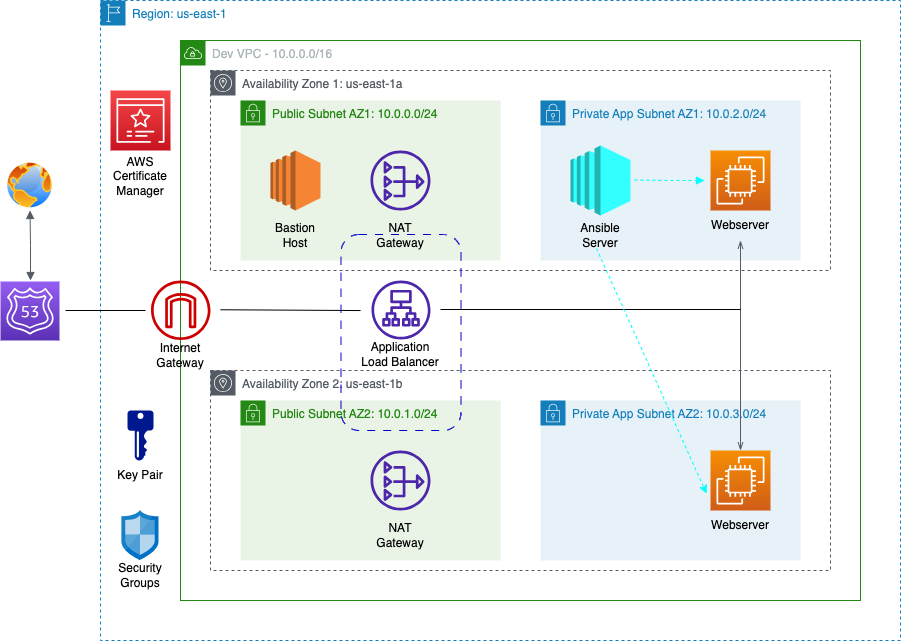

The diagram above was exported from draw.io. Its source (the exported page's mxGraphModel, read from the mxfile embedded in the PNG):
<mxGraphModel dx="1574" dy="1623" grid="1" gridSize="10" guides="1" tooltips="1" connect="1" arrows="1" fold="1" page="1" pageScale="1" pageWidth="850" pageHeight="1100" math="0" shadow="0">
  <root>
    <mxCell id="0" />
    <mxCell id="1" parent="0" />
    <mxCell id="efSFOnk1q7eDAmEbjUgU-1" value="Region: us-east-1" style="points=[[0,0],[0.25,0],[0.5,0],[0.75,0],[1,0],[1,0.25],[1,0.5],[1,0.75],[1,1],[0.75,1],[0.5,1],[0.25,1],[0,1],[0,0.75],[0,0.5],[0,0.25]];outlineConnect=0;gradientColor=none;html=1;whiteSpace=wrap;fontSize=12;fontStyle=0;container=1;pointerEvents=0;collapsible=0;recursiveResize=0;shape=mxgraph.aws4.group;grIcon=mxgraph.aws4.group_region;strokeColor=#147EBA;fillColor=none;verticalAlign=top;align=left;spacingLeft=30;fontColor=#147EBA;dashed=1;movable=0;resizable=0;rotatable=0;deletable=0;editable=0;locked=1;connectable=0;" vertex="1" parent="1">
      <mxGeometry y="-40" width="800" height="640" as="geometry" />
    </mxCell>
    <mxCell id="efSFOnk1q7eDAmEbjUgU-2" value="Dev VPC - 10.0.0.0/16" style="points=[[0,0],[0.25,0],[0.5,0],[0.75,0],[1,0],[1,0.25],[1,0.5],[1,0.75],[1,1],[0.75,1],[0.5,1],[0.25,1],[0,1],[0,0.75],[0,0.5],[0,0.25]];outlineConnect=0;gradientColor=none;html=1;whiteSpace=wrap;fontSize=12;fontStyle=0;container=1;pointerEvents=0;collapsible=0;recursiveResize=0;shape=mxgraph.aws4.group;grIcon=mxgraph.aws4.group_vpc;strokeColor=#248814;fillColor=none;verticalAlign=top;align=left;spacingLeft=30;fontColor=#AAB7B8;dashed=0;movable=1;resizable=1;rotatable=1;deletable=1;editable=1;locked=0;connectable=1;" vertex="1" parent="1">
      <mxGeometry x="80" width="680" height="560" as="geometry" />
    </mxCell>
    <mxCell id="efSFOnk1q7eDAmEbjUgU-3" value="Availability Zone 1: us-east-1a&amp;nbsp;" style="sketch=0;outlineConnect=0;gradientColor=none;html=1;whiteSpace=wrap;fontSize=12;fontStyle=0;shape=mxgraph.aws4.group;grIcon=mxgraph.aws4.group_availability_zone;strokeColor=#545B64;fillColor=none;verticalAlign=top;align=left;spacingLeft=30;fontColor=#545B64;dashed=1;movable=0;resizable=0;rotatable=0;deletable=0;editable=0;locked=1;connectable=0;" vertex="1" parent="efSFOnk1q7eDAmEbjUgU-2">
      <mxGeometry x="30" y="30" width="620" height="200" as="geometry" />
    </mxCell>
    <mxCell id="efSFOnk1q7eDAmEbjUgU-4" value="Availability Zone 2: us-east-1b" style="sketch=0;outlineConnect=0;gradientColor=none;html=1;whiteSpace=wrap;fontSize=12;fontStyle=0;shape=mxgraph.aws4.group;grIcon=mxgraph.aws4.group_availability_zone;strokeColor=#545B64;fillColor=none;verticalAlign=top;align=left;spacingLeft=30;fontColor=#545B64;dashed=1;movable=0;resizable=0;rotatable=0;deletable=0;editable=0;locked=1;connectable=0;" vertex="1" parent="efSFOnk1q7eDAmEbjUgU-2">
      <mxGeometry x="30" y="330" width="620" height="200" as="geometry" />
    </mxCell>
    <mxCell id="efSFOnk1q7eDAmEbjUgU-6" value="Public Subnet AZ1: 10.0.0.0/24" style="points=[[0,0],[0.25,0],[0.5,0],[0.75,0],[1,0],[1,0.25],[1,0.5],[1,0.75],[1,1],[0.75,1],[0.5,1],[0.25,1],[0,1],[0,0.75],[0,0.5],[0,0.25]];outlineConnect=0;gradientColor=none;html=1;whiteSpace=wrap;fontSize=12;fontStyle=0;container=1;pointerEvents=0;collapsible=0;recursiveResize=0;shape=mxgraph.aws4.group;grIcon=mxgraph.aws4.group_security_group;grStroke=0;strokeColor=#248814;fillColor=#E9F3E6;verticalAlign=top;align=left;spacingLeft=30;fontColor=#248814;dashed=0;movable=0;resizable=0;rotatable=0;deletable=0;editable=0;locked=1;connectable=0;" vertex="1" parent="efSFOnk1q7eDAmEbjUgU-2">
      <mxGeometry x="60" y="60" width="260" height="160" as="geometry" />
    </mxCell>
    <mxCell id="efSFOnk1q7eDAmEbjUgU-8" value="Public Subnet AZ2: 10.0.1.0/24" style="points=[[0,0],[0.25,0],[0.5,0],[0.75,0],[1,0],[1,0.25],[1,0.5],[1,0.75],[1,1],[0.75,1],[0.5,1],[0.25,1],[0,1],[0,0.75],[0,0.5],[0,0.25]];outlineConnect=0;gradientColor=none;html=1;whiteSpace=wrap;fontSize=12;fontStyle=0;container=1;pointerEvents=0;collapsible=0;recursiveResize=0;shape=mxgraph.aws4.group;grIcon=mxgraph.aws4.group_security_group;grStroke=0;strokeColor=#248814;fillColor=#E9F3E6;verticalAlign=top;align=left;spacingLeft=30;fontColor=#248814;dashed=0;movable=0;resizable=0;rotatable=0;deletable=0;editable=0;locked=1;connectable=0;" vertex="1" parent="efSFOnk1q7eDAmEbjUgU-2">
      <mxGeometry x="60" y="360" width="260" height="160" as="geometry" />
    </mxCell>
    <mxCell id="efSFOnk1q7eDAmEbjUgU-9" value="Private App Subnet AZ1: 10.0.2.0/24" style="points=[[0,0],[0.25,0],[0.5,0],[0.75,0],[1,0],[1,0.25],[1,0.5],[1,0.75],[1,1],[0.75,1],[0.5,1],[0.25,1],[0,1],[0,0.75],[0,0.5],[0,0.25]];outlineConnect=0;gradientColor=none;html=1;whiteSpace=wrap;fontSize=12;fontStyle=0;container=1;pointerEvents=0;collapsible=0;recursiveResize=0;shape=mxgraph.aws4.group;grIcon=mxgraph.aws4.group_security_group;grStroke=0;strokeColor=#147EBA;fillColor=#E6F2F8;verticalAlign=top;align=left;spacingLeft=30;fontColor=#147EBA;dashed=0;movable=0;resizable=0;rotatable=0;deletable=0;editable=0;locked=1;connectable=0;" vertex="1" parent="efSFOnk1q7eDAmEbjUgU-2">
      <mxGeometry x="360" y="60" width="260" height="160" as="geometry" />
    </mxCell>
    <mxCell id="efSFOnk1q7eDAmEbjUgU-10" value="Private App Subnet AZ2: 10.0.3.0/24" style="points=[[0,0],[0.25,0],[0.5,0],[0.75,0],[1,0],[1,0.25],[1,0.5],[1,0.75],[1,1],[0.75,1],[0.5,1],[0.25,1],[0,1],[0,0.75],[0,0.5],[0,0.25]];outlineConnect=0;gradientColor=none;html=1;whiteSpace=wrap;fontSize=12;fontStyle=0;container=1;pointerEvents=0;collapsible=0;recursiveResize=0;shape=mxgraph.aws4.group;grIcon=mxgraph.aws4.group_security_group;grStroke=0;strokeColor=#147EBA;fillColor=#E6F2F8;verticalAlign=top;align=left;spacingLeft=30;fontColor=#147EBA;dashed=0;movable=0;resizable=0;rotatable=0;deletable=0;editable=0;locked=1;connectable=0;" vertex="1" parent="efSFOnk1q7eDAmEbjUgU-2">
      <mxGeometry x="360" y="360" width="260" height="160" as="geometry" />
    </mxCell>
    <mxCell id="efSFOnk1q7eDAmEbjUgU-11" value="" style="sketch=0;outlineConnect=0;fontColor=#232F3E;gradientColor=none;fillColor=#4D27AA;strokeColor=none;dashed=0;verticalLabelPosition=bottom;verticalAlign=top;align=center;html=1;fontSize=12;fontStyle=0;aspect=fixed;pointerEvents=1;shape=mxgraph.aws4.nat_gateway;" vertex="1" parent="efSFOnk1q7eDAmEbjUgU-2">
      <mxGeometry x="190" y="110" width="60" height="60" as="geometry" />
    </mxCell>
    <mxCell id="efSFOnk1q7eDAmEbjUgU-12" value="" style="sketch=0;outlineConnect=0;fontColor=#232F3E;gradientColor=none;fillColor=#4D27AA;strokeColor=none;dashed=0;verticalLabelPosition=bottom;verticalAlign=top;align=center;html=1;fontSize=12;fontStyle=0;aspect=fixed;pointerEvents=1;shape=mxgraph.aws4.nat_gateway;" vertex="1" parent="efSFOnk1q7eDAmEbjUgU-2">
      <mxGeometry x="190" y="410" width="60" height="60" as="geometry" />
    </mxCell>
    <mxCell id="efSFOnk1q7eDAmEbjUgU-13" value="NAT Gateway" style="text;strokeColor=none;align=center;fillColor=none;html=1;verticalAlign=middle;whiteSpace=wrap;rounded=0;" vertex="1" parent="efSFOnk1q7eDAmEbjUgU-2">
      <mxGeometry x="190" y="180" width="60" height="30" as="geometry" />
    </mxCell>
    <mxCell id="efSFOnk1q7eDAmEbjUgU-14" value="NAT Gateway" style="text;strokeColor=none;align=center;fillColor=none;html=1;verticalAlign=middle;whiteSpace=wrap;rounded=0;" vertex="1" parent="efSFOnk1q7eDAmEbjUgU-2">
      <mxGeometry x="190" y="480" width="60" height="30" as="geometry" />
    </mxCell>
    <mxCell id="efSFOnk1q7eDAmEbjUgU-15" value="" style="outlineConnect=0;dashed=0;verticalLabelPosition=bottom;verticalAlign=top;align=center;html=1;shape=mxgraph.aws3.ec2;fillColor=#F58534;gradientColor=none;" vertex="1" parent="efSFOnk1q7eDAmEbjUgU-2">
      <mxGeometry x="90" y="110" width="50" height="60" as="geometry" />
    </mxCell>
    <mxCell id="efSFOnk1q7eDAmEbjUgU-16" value="Bastion Host" style="text;strokeColor=none;align=center;fillColor=none;html=1;verticalAlign=middle;whiteSpace=wrap;rounded=0;" vertex="1" parent="efSFOnk1q7eDAmEbjUgU-2">
      <mxGeometry x="85" y="180" width="60" height="30" as="geometry" />
    </mxCell>
    <mxCell id="efSFOnk1q7eDAmEbjUgU-17" value="" style="sketch=0;outlineConnect=0;fontColor=#232F3E;gradientColor=none;fillColor=#4D27AA;strokeColor=none;dashed=0;verticalLabelPosition=bottom;verticalAlign=top;align=center;html=1;fontSize=12;fontStyle=0;aspect=fixed;pointerEvents=1;shape=mxgraph.aws4.application_load_balancer;" vertex="1" parent="efSFOnk1q7eDAmEbjUgU-2">
      <mxGeometry x="191" y="240" width="59" height="59" as="geometry" />
    </mxCell>
    <mxCell id="efSFOnk1q7eDAmEbjUgU-18" value="Application Load Balancer" style="text;strokeColor=none;align=center;fillColor=none;html=1;verticalAlign=middle;whiteSpace=wrap;rounded=0;" vertex="1" parent="efSFOnk1q7eDAmEbjUgU-2">
      <mxGeometry x="180" y="299" width="80" height="30" as="geometry" />
    </mxCell>
    <mxCell id="efSFOnk1q7eDAmEbjUgU-19" value="" style="sketch=0;points=[[0,0,0],[0.25,0,0],[0.5,0,0],[0.75,0,0],[1,0,0],[0,1,0],[0.25,1,0],[0.5,1,0],[0.75,1,0],[1,1,0],[0,0.25,0],[0,0.5,0],[0,0.75,0],[1,0.25,0],[1,0.5,0],[1,0.75,0]];outlineConnect=0;fontColor=#232F3E;gradientColor=#F78E04;gradientDirection=north;fillColor=#D05C17;strokeColor=#ffffff;dashed=0;verticalLabelPosition=bottom;verticalAlign=top;align=center;html=1;fontSize=12;fontStyle=0;aspect=fixed;shape=mxgraph.aws4.resourceIcon;resIcon=mxgraph.aws4.ec2;" vertex="1" parent="efSFOnk1q7eDAmEbjUgU-2">
      <mxGeometry x="530" y="110" width="60" height="60" as="geometry" />
    </mxCell>
    <mxCell id="efSFOnk1q7eDAmEbjUgU-20" value="" style="sketch=0;points=[[0,0,0],[0.25,0,0],[0.5,0,0],[0.75,0,0],[1,0,0],[0,1,0],[0.25,1,0],[0.5,1,0],[0.75,1,0],[1,1,0],[0,0.25,0],[0,0.5,0],[0,0.75,0],[1,0.25,0],[1,0.5,0],[1,0.75,0]];outlineConnect=0;fontColor=#232F3E;gradientColor=#F78E04;gradientDirection=north;fillColor=#D05C17;strokeColor=#ffffff;dashed=0;verticalLabelPosition=bottom;verticalAlign=top;align=center;html=1;fontSize=12;fontStyle=0;aspect=fixed;shape=mxgraph.aws4.resourceIcon;resIcon=mxgraph.aws4.ec2;" vertex="1" parent="efSFOnk1q7eDAmEbjUgU-2">
      <mxGeometry x="530" y="410" width="60" height="60" as="geometry" />
    </mxCell>
    <mxCell id="efSFOnk1q7eDAmEbjUgU-21" value="Webserver" style="text;strokeColor=none;align=center;fillColor=none;html=1;verticalAlign=middle;whiteSpace=wrap;rounded=0;" vertex="1" parent="efSFOnk1q7eDAmEbjUgU-2">
      <mxGeometry x="530" y="170" width="60" height="30" as="geometry" />
    </mxCell>
    <mxCell id="efSFOnk1q7eDAmEbjUgU-22" value="Webserver" style="text;strokeColor=none;align=center;fillColor=none;html=1;verticalAlign=middle;whiteSpace=wrap;rounded=0;" vertex="1" parent="efSFOnk1q7eDAmEbjUgU-2">
      <mxGeometry x="530" y="470" width="60" height="30" as="geometry" />
    </mxCell>
    <mxCell id="efSFOnk1q7eDAmEbjUgU-23" value="" style="outlineConnect=0;dashed=0;verticalLabelPosition=bottom;verticalAlign=top;align=center;html=1;shape=mxgraph.aws3.ec2;fillColor=#33FFFF;gradientColor=none;" vertex="1" parent="efSFOnk1q7eDAmEbjUgU-2">
      <mxGeometry x="390" y="105" width="60" height="70" as="geometry" />
    </mxCell>
    <mxCell id="efSFOnk1q7eDAmEbjUgU-24" value="Ansible Server" style="text;strokeColor=none;align=center;fillColor=none;html=1;verticalAlign=middle;whiteSpace=wrap;rounded=0;" vertex="1" parent="efSFOnk1q7eDAmEbjUgU-2">
      <mxGeometry x="390" y="180" width="60" height="30" as="geometry" />
    </mxCell>
    <mxCell id="efSFOnk1q7eDAmEbjUgU-25" value="" style="whiteSpace=wrap;html=1;fillColor=none;rounded=1;dashed=1;dashPattern=8 8;strokeColor=#0000CC;" vertex="1" parent="efSFOnk1q7eDAmEbjUgU-2">
      <mxGeometry x="160.5" y="194" width="120" height="196" as="geometry" />
    </mxCell>
    <mxCell id="efSFOnk1q7eDAmEbjUgU-27" value="" style="sketch=0;outlineConnect=0;fontColor=#232F3E;gradientColor=none;fillColor=#CC0000;strokeColor=none;dashed=0;verticalLabelPosition=bottom;verticalAlign=top;align=center;html=1;fontSize=12;fontStyle=0;aspect=fixed;pointerEvents=1;shape=mxgraph.aws4.internet_gateway;" vertex="1" parent="efSFOnk1q7eDAmEbjUgU-2">
      <mxGeometry x="-29.5" y="240" width="59.5" height="59.5" as="geometry" />
    </mxCell>
    <mxCell id="efSFOnk1q7eDAmEbjUgU-29" value="Internet Gateway" style="text;strokeColor=none;align=center;fillColor=none;html=1;verticalAlign=middle;whiteSpace=wrap;rounded=0;" vertex="1" parent="efSFOnk1q7eDAmEbjUgU-2">
      <mxGeometry x="-30" y="300" width="60" height="30" as="geometry" />
    </mxCell>
    <mxCell id="efSFOnk1q7eDAmEbjUgU-34" value="" style="edgeStyle=none;orthogonalLoop=1;jettySize=auto;html=1;rounded=0;endArrow=none;endFill=0;entryX=0.163;entryY=0.388;entryDx=0;entryDy=0;entryPerimeter=0;" edge="1" parent="efSFOnk1q7eDAmEbjUgU-2" target="efSFOnk1q7eDAmEbjUgU-25">
      <mxGeometry width="80" relative="1" as="geometry">
        <mxPoint x="40" y="269.25" as="sourcePoint" />
        <mxPoint x="120" y="269.25" as="targetPoint" />
        <Array as="points" />
      </mxGeometry>
    </mxCell>
    <mxCell id="efSFOnk1q7eDAmEbjUgU-38" value="" style="edgeStyle=orthogonalEdgeStyle;html=1;endArrow=openThin;elbow=vertical;startArrow=openThin;startFill=0;endFill=0;strokeColor=#545B64;rounded=0;entryX=0.5;entryY=1;entryDx=0;entryDy=0;exitX=0.5;exitY=0;exitDx=0;exitDy=0;exitPerimeter=0;" edge="1" parent="efSFOnk1q7eDAmEbjUgU-2" source="efSFOnk1q7eDAmEbjUgU-20" target="efSFOnk1q7eDAmEbjUgU-21">
      <mxGeometry width="100" relative="1" as="geometry">
        <mxPoint x="490" y="260" as="sourcePoint" />
        <mxPoint x="590" y="260" as="targetPoint" />
      </mxGeometry>
    </mxCell>
    <mxCell id="efSFOnk1q7eDAmEbjUgU-39" value="" style="edgeStyle=none;orthogonalLoop=1;jettySize=auto;html=1;rounded=0;endArrow=none;endFill=0;" edge="1" parent="efSFOnk1q7eDAmEbjUgU-2">
      <mxGeometry width="80" relative="1" as="geometry">
        <mxPoint x="260" y="269" as="sourcePoint" />
        <mxPoint x="560" y="269" as="targetPoint" />
        <Array as="points" />
      </mxGeometry>
    </mxCell>
    <mxCell id="efSFOnk1q7eDAmEbjUgU-40" value="" style="edgeStyle=orthogonalEdgeStyle;html=1;endArrow=block;elbow=vertical;startArrow=none;endFill=1;strokeColor=#00FFFF;rounded=0;dashed=1;" edge="1" parent="efSFOnk1q7eDAmEbjUgU-2">
      <mxGeometry width="100" relative="1" as="geometry">
        <mxPoint x="454" y="139.5" as="sourcePoint" />
        <mxPoint x="524" y="140" as="targetPoint" />
      </mxGeometry>
    </mxCell>
    <mxCell id="efSFOnk1q7eDAmEbjUgU-42" value="" style="edgeStyle=none;orthogonalLoop=1;jettySize=auto;html=1;rounded=0;exitX=0.5;exitY=1;exitDx=0;exitDy=0;entryX=0;entryY=0.75;entryDx=0;entryDy=0;entryPerimeter=0;dashed=1;strokeColor=#00FFFF;" edge="1" parent="efSFOnk1q7eDAmEbjUgU-2">
      <mxGeometry width="80" relative="1" as="geometry">
        <mxPoint x="416" y="208" as="sourcePoint" />
        <mxPoint x="526" y="453" as="targetPoint" />
        <Array as="points" />
      </mxGeometry>
    </mxCell>
    <mxCell id="efSFOnk1q7eDAmEbjUgU-30" value="" style="sketch=0;points=[[0,0,0],[0.25,0,0],[0.5,0,0],[0.75,0,0],[1,0,0],[0,1,0],[0.25,1,0],[0.5,1,0],[0.75,1,0],[1,1,0],[0,0.25,0],[0,0.5,0],[0,0.75,0],[1,0.25,0],[1,0.5,0],[1,0.75,0]];outlineConnect=0;fontColor=#232F3E;gradientColor=#945DF2;gradientDirection=north;fillColor=#5A30B5;strokeColor=#ffffff;dashed=0;verticalLabelPosition=bottom;verticalAlign=top;align=center;html=1;fontSize=12;fontStyle=0;aspect=fixed;shape=mxgraph.aws4.resourceIcon;resIcon=mxgraph.aws4.route_53;" vertex="1" parent="1">
      <mxGeometry x="-100" y="241" width="59" height="59" as="geometry" />
    </mxCell>
    <mxCell id="efSFOnk1q7eDAmEbjUgU-31" value="" style="image;aspect=fixed;perimeter=ellipsePerimeter;html=1;align=center;shadow=0;dashed=0;spacingTop=3;image=img/lib/active_directory/internet_globe.svg;" vertex="1" parent="1">
      <mxGeometry x="-95.5" y="120" width="50" height="50" as="geometry" />
    </mxCell>
    <mxCell id="efSFOnk1q7eDAmEbjUgU-33" value="" style="edgeStyle=none;orthogonalLoop=1;jettySize=auto;html=1;rounded=0;endArrow=none;endFill=0;" edge="1" parent="1">
      <mxGeometry width="80" relative="1" as="geometry">
        <mxPoint x="-35" y="270" as="sourcePoint" />
        <mxPoint x="45" y="270" as="targetPoint" />
        <Array as="points" />
      </mxGeometry>
    </mxCell>
    <mxCell id="efSFOnk1q7eDAmEbjUgU-43" value="" style="sketch=0;points=[[0,0,0],[0.25,0,0],[0.5,0,0],[0.75,0,0],[1,0,0],[0,1,0],[0.25,1,0],[0.5,1,0],[0.75,1,0],[1,1,0],[0,0.25,0],[0,0.5,0],[0,0.75,0],[1,0.25,0],[1,0.5,0],[1,0.75,0]];outlineConnect=0;fontColor=#232F3E;gradientColor=#F54749;gradientDirection=north;fillColor=#C7131F;strokeColor=#ffffff;dashed=0;verticalLabelPosition=bottom;verticalAlign=top;align=center;html=1;fontSize=12;fontStyle=0;aspect=fixed;shape=mxgraph.aws4.resourceIcon;resIcon=mxgraph.aws4.certificate_manager_3;" vertex="1" parent="1">
      <mxGeometry x="10" y="50" width="60" height="60" as="geometry" />
    </mxCell>
    <mxCell id="efSFOnk1q7eDAmEbjUgU-44" value="" style="sketch=0;aspect=fixed;pointerEvents=1;shadow=0;dashed=0;html=1;strokeColor=none;labelPosition=center;verticalLabelPosition=bottom;verticalAlign=top;align=center;fillColor=#00188D;shape=mxgraph.mscae.enterprise.key_permissions" vertex="1" parent="1">
      <mxGeometry x="27" y="370" width="26" height="50" as="geometry" />
    </mxCell>
    <mxCell id="efSFOnk1q7eDAmEbjUgU-45" value="" style="image;sketch=0;aspect=fixed;html=1;points=[];align=center;fontSize=12;image=img/lib/mscae/Network_Security_Groups_Classic.svg;" vertex="1" parent="1">
      <mxGeometry x="21.5" y="470" width="37" height="50" as="geometry" />
    </mxCell>
    <mxCell id="efSFOnk1q7eDAmEbjUgU-46" value="AWS Certificate Manager" style="text;strokeColor=none;align=center;fillColor=none;html=1;verticalAlign=middle;whiteSpace=wrap;rounded=0;" vertex="1" parent="1">
      <mxGeometry x="10" y="121" width="60" height="30" as="geometry" />
    </mxCell>
    <mxCell id="efSFOnk1q7eDAmEbjUgU-47" value="Key Pair" style="text;strokeColor=none;align=center;fillColor=none;html=1;verticalAlign=middle;whiteSpace=wrap;rounded=0;" vertex="1" parent="1">
      <mxGeometry x="10" y="420" width="60" height="30" as="geometry" />
    </mxCell>
    <mxCell id="efSFOnk1q7eDAmEbjUgU-48" value="Security Groups" style="text;strokeColor=none;align=center;fillColor=none;html=1;verticalAlign=middle;whiteSpace=wrap;rounded=0;" vertex="1" parent="1">
      <mxGeometry x="10" y="520" width="60" height="30" as="geometry" />
    </mxCell>
    <mxCell id="efSFOnk1q7eDAmEbjUgU-49" value="" style="edgeStyle=orthogonalEdgeStyle;html=1;endArrow=block;elbow=vertical;startArrow=block;startFill=1;endFill=1;strokeColor=#545B64;rounded=0;entryX=0.5;entryY=1;entryDx=0;entryDy=0;" edge="1" parent="1" target="efSFOnk1q7eDAmEbjUgU-31">
      <mxGeometry width="100" relative="1" as="geometry">
        <mxPoint x="-70" y="240" as="sourcePoint" />
        <mxPoint x="21.5" y="230" as="targetPoint" />
        <Array as="points">
          <mxPoint x="-70" y="205" />
        </Array>
      </mxGeometry>
    </mxCell>
  </root>
</mxGraphModel>